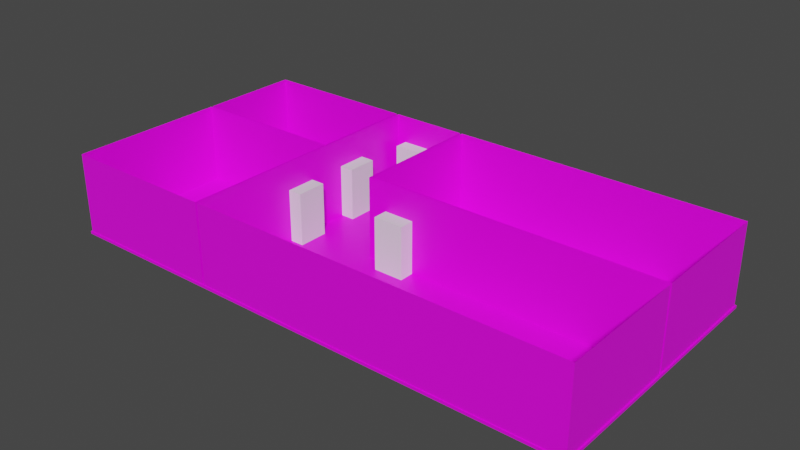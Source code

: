 # Source: home.blend  (saved by Blender 3.1.7; exported with 4.5.12 LTS)
import bpy
from mathutils import Matrix  # noqa: F401  (used for matrix-valued properties, if any)

bpy.ops.wm.read_factory_settings(use_empty=True)
scene = bpy.context.scene
scene.name = 'Scene'

# ---- collections
col_collection = bpy.data.collections.new('Collection'); scene.collection.children.link(col_collection)

# ---- images (referenced by path relative to the original .blend; pixels are not part of the script)
import os
ASSET_DIR = os.environ.get("B2B_ASSET_DIR", "")  # directory of the original .blend (textures are referenced by path, not embedded)
HERE = os.path.dirname(os.path.abspath(__file__))  # packed textures are extracted next to this script under _unpacked/

def load_image(name, relpath, width, height, colorspace="sRGB"):
    """Load a texture the original file referenced (path relative to the .blend, or extracted next to this script)."""
    p = next((c for c in (os.path.join(HERE, relpath), os.path.join(ASSET_DIR, relpath)) if relpath and os.path.exists(c)), "")
    if p:
        img = bpy.data.images.load(p, check_existing=True)
        img.name = name
    else:  # same state as the original file: an image datablock whose file is absent (Cycles renders it pink)
        img = bpy.data.images.new(name, width, height)
        img.source = "FILE"
        img.filepath = "//" + (relpath or name)
    img.colorspace_settings.name = colorspace
    return img
img_untitled = load_image('Untitled', '', 1024, 1024, 'sRGB')

# ---- materials (node trees are filled in below, after node groups)
mat_sharedroom = bpy.data.materials.new('sharedRoom')
mat_sharedroom.use_transparent_shadow = False
mat_floor = bpy.data.materials.new('floor')
mat_floor.use_transparent_shadow = False
mat_empty = bpy.data.materials.new('empty')
mat_empty.use_transparent_shadow = False
mat_parentsroom = bpy.data.materials.new('parentsRoom')
mat_parentsroom.use_transparent_shadow = False
mat_kidsroom = bpy.data.materials.new('kidsRoom')
mat_kidsroom.use_transparent_shadow = False
mat_bathroom = bpy.data.materials.new('bathRoom')
mat_bathroom.use_transparent_shadow = False

# ---- material node trees
mat_sharedroom.use_nodes = True; mat_sharedroom.node_tree.nodes.clear()
_N = mat_sharedroom.node_tree.nodes; _L = mat_sharedroom.node_tree.links
n0 = _N.new('ShaderNodeBsdfPrincipled'); n0.name = 'Principled BSDF'; n0.location = (10, 300)
n0.distribution = 'GGX'
n0.subsurface_method = 'RANDOM_WALK_SKIN'
n0.inputs[3].default_value = 1.45
n0.inputs[27].default_value = (0.0, 0.0, 0.0, 1.0)
n0.inputs[28].default_value = 1.0
n1 = _N.new('ShaderNodeOutputMaterial'); n1.name = 'Material Output'; n1.location = (300, 300)
n2 = _N.new('ShaderNodeTexImage'); n2.name = 'Image Texture'; n2.location = (-296, 274)
n2.image = img_untitled
_L.new(n0.outputs[0], n1.inputs[0])
_L.new(n2.outputs[0], n0.inputs[0])
n1.is_active_output = True
mat_floor.use_nodes = True; mat_floor.node_tree.nodes.clear()
_N = mat_floor.node_tree.nodes; _L = mat_floor.node_tree.links
n0 = _N.new('ShaderNodeBsdfPrincipled'); n0.name = 'Principled BSDF'; n0.location = (10, 300)
n0.distribution = 'GGX'
n0.subsurface_method = 'RANDOM_WALK_SKIN'
n0.inputs[3].default_value = 1.45
n0.inputs[27].default_value = (0.0, 0.0, 0.0, 1.0)
n0.inputs[28].default_value = 1.0
n1 = _N.new('ShaderNodeOutputMaterial'); n1.name = 'Material Output'; n1.location = (300, 300)
_L.new(n0.outputs[0], n1.inputs[0])
n1.is_active_output = True
mat_empty.use_nodes = True; mat_empty.node_tree.nodes.clear()
_N = mat_empty.node_tree.nodes; _L = mat_empty.node_tree.links
n0 = _N.new('ShaderNodeBsdfPrincipled'); n0.name = 'Principled BSDF'; n0.location = (10, 300)
n0.distribution = 'GGX'
n0.subsurface_method = 'RANDOM_WALK_SKIN'
n0.inputs[0].default_value = (0.0, 0.0, 0.0, 1.0)
n0.inputs[3].default_value = 1.45
n0.inputs[27].default_value = (0.0, 0.0, 0.0, 1.0)
n0.inputs[28].default_value = 1.0
n1 = _N.new('ShaderNodeOutputMaterial'); n1.name = 'Material Output'; n1.location = (300, 300)
_L.new(n0.outputs[0], n1.inputs[0])
n1.is_active_output = True
mat_parentsroom.use_nodes = True; mat_parentsroom.node_tree.nodes.clear()
_N = mat_parentsroom.node_tree.nodes; _L = mat_parentsroom.node_tree.links
n0 = _N.new('ShaderNodeBsdfPrincipled'); n0.name = 'Principled BSDF'; n0.location = (10, 300)
n0.distribution = 'GGX'
n0.subsurface_method = 'RANDOM_WALK_SKIN'
n0.inputs[0].default_value = (0.5, 0.0, 0.0, 1.0)
n0.inputs[3].default_value = 1.45
n0.inputs[27].default_value = (0.0, 0.0, 0.0, 1.0)
n0.inputs[28].default_value = 1.0
n1 = _N.new('ShaderNodeOutputMaterial'); n1.name = 'Material Output'; n1.location = (300, 300)
_L.new(n0.outputs[0], n1.inputs[0])
n1.is_active_output = True
mat_kidsroom.use_nodes = True; mat_kidsroom.node_tree.nodes.clear()
_N = mat_kidsroom.node_tree.nodes; _L = mat_kidsroom.node_tree.links
n0 = _N.new('ShaderNodeBsdfPrincipled'); n0.name = 'Principled BSDF'; n0.location = (10, 300)
n0.distribution = 'GGX'
n0.subsurface_method = 'RANDOM_WALK_SKIN'
n0.inputs[0].default_value = (0.8, 0.7279, 0.03283, 1.0)
n0.inputs[3].default_value = 1.45
n0.inputs[27].default_value = (0.0, 0.0, 0.0, 1.0)
n0.inputs[28].default_value = 1.0
n1 = _N.new('ShaderNodeOutputMaterial'); n1.name = 'Material Output'; n1.location = (300, 300)
_L.new(n0.outputs[0], n1.inputs[0])
n1.is_active_output = True
mat_bathroom.use_nodes = True; mat_bathroom.node_tree.nodes.clear()
_N = mat_bathroom.node_tree.nodes; _L = mat_bathroom.node_tree.links
n0 = _N.new('ShaderNodeBsdfPrincipled'); n0.name = 'Principled BSDF'; n0.location = (10, 300)
n0.distribution = 'GGX'
n0.subsurface_method = 'RANDOM_WALK_SKIN'
n0.inputs[0].default_value = (0.03726, 0.3746, 0.8, 1.0)
n0.inputs[3].default_value = 1.45
n0.inputs[27].default_value = (0.0, 0.0, 0.0, 1.0)
n0.inputs[28].default_value = 1.0
n1 = _N.new('ShaderNodeOutputMaterial'); n1.name = 'Material Output'; n1.location = (300, 300)
_L.new(n0.outputs[0], n1.inputs[0])
n1.is_active_output = True

# ---- world
world_world = bpy.data.worlds.new('World'); scene.world = world_world
world_world.use_nodes = True; world_world.node_tree.nodes.clear()
_N = world_world.node_tree.nodes; _L = world_world.node_tree.links
n0 = _N.new('ShaderNodeOutputWorld'); n0.name = 'World Output'; n0.location = (300, 300)
n1 = _N.new('ShaderNodeBackground'); n1.name = 'Background'; n1.location = (10, 300)
n1.inputs[0].default_value = (0.05088, 0.05088, 0.05088, 1.0)
_L.new(n1.outputs[0], n0.inputs[0])
n0.is_active_output = True
world_world.color = (0.05088, 0.05088, 0.05088)
world_world.use_sun_shadow = False
world_world.sun_shadow_jitter_overblur = 0.0

# ---- meshes
me_plane = bpy.data.meshes.new('Plane')
me_plane.from_pydata([(-0.9942, -0.994, 0.0), (-0.4028, -0.994, 0.0), (-0.9942, 0.1914, 0.0), (-0.4028, 0.1914, 0.0), (-0.9942, 7.451e-09, 0.0), (-0.4028, 7.451e-09, 0.0), (-0.9942, -0.994, 3.0), (-0.4028, -0.994, 3.0), (-0.9942, 0.1914, 3.0), (-0.4028, 0.1914, 3.0), (-0.9942, 7.451e-09, 3.0), (-0.4028, 7.451e-09, 3.0)], [], [(6, 0, 4, 10), (9, 3, 5, 11), (10, 4, 2, 8), (8, 2, 3, 9), (11, 5, 1, 7), (1, 0, 6, 7)])
_uv = me_plane.uv_layers.new(name='UVMap')
_uv.uv.foreach_set('vector', [0.4993, 0.7984, 0.4993, 0.572, 0.9071, 0.572, 0.9071, 0.7984, 0.01153, 0.7919, 0.01153, 0.5745, 0.08924, 0.5745, 0.08924, 0.7919, 0.9071, 0.7984, 0.9071, 0.572, 0.9857, 0.572, 0.9857, 0.7984, 0.01352, 0.53, 0.01352, 0.2919, 0.4987, 0.2919, 0.4987, 0.53, 0.08924, 0.7919, 0.08924, 0.5745, 0.4928, 0.5745, 0.4928, 0.7919, 0.5044, 0.2988, 0.9933, 0.2988, 0.9933, 0.531, 0.5044, 0.531])
me_plane.materials.append(mat_sharedroom)
me_plane.use_remesh_fix_poles = True
me_plane.use_remesh_preserve_attributes = False
me_plane.update()
me_cube_001 = bpy.data.meshes.new('Cube.001')
me_cube_001.from_pydata([(-2.009, -1.0, -1.0), (-2.009, -1.0, 1.0), (-2.009, 1.0, -1.0), (-2.009, 1.0, 1.0), (-0.1088, -1.0, -1.0), (-0.1088, -1.0, 1.0), (-0.1088, 1.0, -1.0), (-0.1088, 1.0, 1.0), (-3.728, -5.506, -1.0), (-3.728, -5.506, 1.0), (-3.728, -3.606, -1.0), (-3.728, -3.606, 1.0), (-1.728, -5.506, -1.0), (-1.728, -5.506, 1.0), (-1.728, -3.606, -1.0), (-1.728, -3.606, 1.0), (-3.728, -9.893, -1.0), (-3.728, -9.893, 1.0), (-3.728, -7.993, -1.0), (-3.728, -7.993, 1.0), (-1.728, -9.893, -1.0), (-1.728, -9.893, 1.0), (-1.728, -7.993, -1.0), (-1.728, -7.993, 1.0), (3.409, -9.352, -1.0), (3.409, -9.352, 1.0), (3.409, -7.352, -1.0), (3.409, -7.352, 1.0), (5.309, -9.352, -1.0), (5.309, -9.352, 1.0), (5.309, -7.352, -1.0), (5.309, -7.352, 1.0)], [], [(0, 1, 3, 2), (2, 3, 7, 6), (6, 7, 5, 4), (4, 5, 1, 0), (2, 6, 4, 0), (7, 3, 1, 5), (8, 9, 11, 10), (10, 11, 15, 14), (14, 15, 13, 12), (12, 13, 9, 8), (10, 14, 12, 8), (15, 11, 9, 13), (16, 17, 19, 18), (18, 19, 23, 22), (22, 23, 21, 20), (20, 21, 17, 16), (18, 22, 20, 16), (23, 19, 17, 21), (24, 25, 27, 26), (26, 27, 31, 30), (30, 31, 29, 28), (28, 29, 25, 24), (26, 30, 28, 24), (31, 27, 25, 29)])
_uv = me_cube_001.uv_layers.new(name='UVMap')
_uv.uv.foreach_set('vector', [0.375, 0.0, 0.625, 0.0, 0.625, 0.25, 0.375, 0.25, 0.375, 0.25, 0.625, 0.25, 0.625, 0.5, 0.375, 0.5, 0.375, 0.5, 0.625, 0.5, 0.625, 0.75, 0.375, 0.75, 0.375, 0.75, 0.625, 0.75, 0.625, 1.0, 0.375, 1.0, 0.125, 0.5, 0.375, 0.5, 0.375, 0.75, 0.125, 0.75, 0.625, 0.5, 0.875, 0.5, 0.875, 0.75, 0.625, 0.75, 0.375, 0.0, 0.625, 0.0, 0.625, 0.25, 0.375, 0.25, 0.375, 0.25, 0.625, 0.25, 0.625, 0.5, 0.375, 0.5, 0.375, 0.5, 0.625, 0.5, 0.625, 0.75, 0.375, 0.75, 0.375, 0.75, 0.625, 0.75, 0.625, 1.0, 0.375, 1.0, 0.125, 0.5, 0.375, 0.5, 0.375, 0.75, 0.125, 0.75, 0.625, 0.5, 0.875, 0.5, 0.875, 0.75, 0.625, 0.75, 0.375, 0.0, 0.625, 0.0, 0.625, 0.25, 0.375, 0.25, 0.375, 0.25, 0.625, 0.25, 0.625, 0.5, 0.375, 0.5, 0.375, 0.5, 0.625, 0.5, 0.625, 0.75, 0.375, 0.75, 0.375, 0.75, 0.625, 0.75, 0.625, 1.0, 0.375, 1.0, 0.125, 0.5, 0.375, 0.5, 0.375, 0.75, 0.125, 0.75, 0.625, 0.5, 0.875, 0.5, 0.875, 0.75, 0.625, 0.75, 0.375, 0.0, 0.625, 0.0, 0.625, 0.25, 0.375, 0.25, 0.375, 0.25, 0.625, 0.25, 0.625, 0.5, 0.375, 0.5, 0.375, 0.5, 0.625, 0.5, 0.625, 0.75, 0.375, 0.75, 0.375, 0.75, 0.625, 0.75, 0.625, 1.0, 0.375, 1.0, 0.125, 0.5, 0.375, 0.5, 0.375, 0.75, 0.125, 0.75, 0.625, 0.5, 0.875, 0.5, 0.875, 0.75, 0.625, 0.75])
me_cube_001.use_remesh_fix_poles = True
me_cube_001.use_remesh_preserve_attributes = False
me_cube_001.update()
me_plane_002 = bpy.data.meshes.new('Plane.002')
me_plane_002.from_pydata([(1.0, 1.0, 0.0), (1.0, 0.2, 0.0), (-0.0993, 1.0, 0.0), (-0.0993, 0.2, 0.0), (1.0, 0.0, 0.0), (-0.0993, 0.0, 0.0)], [], [(3, 1, 0, 2), (5, 4, 1, 3)])
_uv = me_plane_002.uv_layers.new(name='UVMap')
_uv.uv.foreach_set('vector', [0.9859, 0.596, 0.01698, 0.596, 0.01698, 0.2746, 0.9859, 0.2746, 0.9859, 0.6764, 0.01698, 0.6764, 0.01698, 0.596, 0.9859, 0.596])
me_plane_002.materials.append(mat_sharedroom)
me_plane_002.use_remesh_fix_poles = True
me_plane_002.use_remesh_preserve_attributes = False
me_plane_002.update()
me_plane_003 = bpy.data.meshes.new('Plane.003')
me_plane_003.from_pydata([(1.0, -1.0, 0.0), (-0.4, -1.0, 0.0), (-0.4, 1.0, 0.0), (-0.4, 0.2, 0.0), (-0.0993, -1.0, 0.0), (-0.0993, 1.0, 0.0), (-0.0993, 0.2, 0.0), (1.0, 0.0, 0.0), (-0.4, 0.0, 0.0), (-0.0993, 0.0, 0.0)], [], [(8, 9, 6, 3), (3, 6, 5, 2), (1, 4, 9, 8), (4, 0, 7, 9)])
me_plane_003.polygons.foreach_set('material_index', [3, 3, 3, 3])
_uv = me_plane_003.uv_layers.new(name='UVMap')
_uv.uv.foreach_set('vector', [0.9724, 0.4856, 0.7682, 0.4856, 0.7682, 0.4241, 0.9724, 0.4241, 0.9724, 0.4241, 0.7682, 0.4241, 0.7682, 0.1782, 0.9724, 0.1782, 0.9724, 0.793, 0.7682, 0.793, 0.7682, 0.4856, 0.9724, 0.4856, 0.7682, 0.793, 0.02153, 0.793, 0.02153, 0.4856, 0.7682, 0.4856])
me_plane_003.materials.append(mat_floor)
me_plane_003.materials.append(mat_empty)
me_plane_003.materials.append(mat_parentsroom)
me_plane_003.materials.append(mat_sharedroom)
me_plane_003.materials.append(mat_kidsroom)
me_plane_003.materials.append(mat_bathroom)
me_plane_003.use_remesh_fix_poles = True
me_plane_003.use_remesh_preserve_attributes = False
me_plane_003.update()
me_plane_004 = bpy.data.meshes.new('Plane.004')
me_plane_004.from_pydata([(-1.0, -1.0, 0.0), (-0.4, -1.0, 0.0), (-1.0, 0.2, 0.0), (-0.4, 0.2, 0.0), (-1.0, 0.0, 0.0), (-0.4, 0.0, 0.0)], [], [(4, 5, 3, 2), (0, 1, 5, 4)])
_uv = me_plane_004.uv_layers.new(name='UVMap')
_uv.uv.foreach_set('vector', [0.9858, 0.1721, 0.01477, 0.1721, 0.01477, 0.01375, 0.9858, 0.01375, 0.9858, 0.9641, 0.01477, 0.9641, 0.01477, 0.1721, 0.9858, 0.1721])
me_plane_004.materials.append(mat_sharedroom)
me_plane_004.use_remesh_fix_poles = True
me_plane_004.use_remesh_preserve_attributes = False
me_plane_004.update()
me_plane_005 = bpy.data.meshes.new('Plane.005')
me_plane_005.from_pydata([(-1.0, 1.0, 0.0), (-0.4, 1.0, 0.0), (-1.0, 0.2, 0.0), (-0.4, 0.2, 0.0)], [], [(2, 3, 1, 0)])
_uv = me_plane_005.uv_layers.new(name='UVMap')
_uv.uv.foreach_set('vector', [0.9894, 0.8245, 0.01061, 0.8245, 0.01061, 0.1755, 0.9894, 0.1755])
me_plane_005.materials.append(mat_sharedroom)
me_plane_005.use_remesh_fix_poles = True
me_plane_005.use_remesh_preserve_attributes = False
me_plane_005.update()
me_plane_006 = bpy.data.meshes.new('Plane.006')
me_plane_006.from_pydata([(0.9955, -0.994, 0.0), (-0.3941, -0.994, 0.0), (-0.3941, 0.9877, 0.0), (-0.3941, 0.2, 0.0), (-0.0993, -0.994, 0.0), (-0.104, 0.9877, 0.0), (-0.104, 0.2, 0.0), (0.9955, -0.007895, 0.0), (-0.3941, 7.451e-09, 0.0), (-0.104, -0.007895, 0.0), (0.9955, -0.994, 3.0), (-0.3941, -0.994, 3.0), (-0.3941, 0.9877, 3.0), (-0.3941, 0.2, 3.0), (-0.0993, -0.994, 3.0), (-0.104, 0.9877, 3.0), (-0.104, 0.2, 3.0), (0.9955, -0.007895, 3.0), (-0.3941, 7.451e-09, 3.0), (-0.104, -0.007895, 3.0)], [], [(14, 4, 1, 11), (12, 2, 5, 15), (13, 3, 2, 12), (19, 9, 7, 17), (19, 16, 6, 9), (10, 0, 4, 14), (15, 5, 6, 16), (13, 18, 8, 3), (17, 7, 0, 10), (18, 11, 1, 8)])
_uv = me_plane_006.uv_layers.new(name='UVMap')
_uv.uv.foreach_set('vector', [0.7853, 0.7422, 0.7853, 0.5286, 0.9949, 0.5286, 0.9949, 0.7422, 0.7727, 0.4919, 0.7727, 0.2579, 0.9904, 0.2579, 0.9904, 0.4919, 0.455, 0.4985, 0.455, 0.2762, 0.7506, 0.2762, 0.7506, 0.4985, 0.233, 0.2367, 0.233, 0.01759, 0.9929, 0.01759, 0.9929, 0.2367, 0.9923, 0.9952, 0.9143, 0.9952, 0.9143, 0.7429, 0.9923, 0.7429, 0.006457, 0.7422, 0.006456, 0.5286, 0.7853, 0.5286, 0.7853, 0.7422, 0.6187, 0.9952, 0.6187, 0.7429, 0.9143, 0.7429, 0.9143, 0.9952, 0.455, 0.4985, 0.3799, 0.4985, 0.3799, 0.2762, 0.455, 0.2762, 0.005754, 0.9948, 0.005754, 0.7528, 0.4886, 0.7528, 0.4886, 0.9948, 0.3799, 0.4985, 0.006907, 0.4985, 0.006907, 0.2762, 0.3799, 0.2762])
me_plane_006.materials.append(mat_sharedroom)
me_plane_006.use_remesh_fix_poles = True
me_plane_006.use_remesh_preserve_attributes = False
me_plane_006.update()
me_plane_007 = bpy.data.meshes.new('Plane.007')
me_plane_007.from_pydata([(0.9955, 0.9877, 0.0), (0.9955, 0.2, 0.0), (-0.09494, 0.9877, 0.0), (-0.09494, 0.2, 0.0), (0.9955, 0.01248, 0.0), (-0.09494, 0.01248, 0.0), (0.9955, 0.9877, 3.0), (0.9955, 0.2, 3.0), (-0.09494, 0.9877, 3.0), (-0.09494, 0.2, 3.0), (0.9955, 0.01248, 3.0), (-0.09494, 0.01248, 3.0)], [], [(8, 2, 0, 6), (11, 10, 4, 5), (11, 5, 3, 9), (7, 1, 4, 10), (8, 9, 3, 2), (6, 0, 1, 7)])
_uv = me_plane_007.uv_layers.new(name='UVMap')
_uv.uv.foreach_set('vector', [0.006007, 0.9298, 0.006007, 0.6705, 0.9926, 0.6705, 0.9926, 0.9298, 0.9873, 0.6578, 0.007824, 0.6578, 0.007824, 0.4067, 0.9873, 0.4067, 0.5101, 0.3433, 0.51, 0.06929, 0.6017, 0.06929, 0.6017, 0.3433, 0.4027, 0.3413, 0.4027, 0.06787, 0.4945, 0.06787, 0.4945, 0.3413, 0.9866, 0.3433, 0.6017, 0.3433, 0.6017, 0.06929, 0.9866, 0.06929, 0.01697, 0.3413, 0.01697, 0.06787, 0.4027, 0.06787, 0.4027, 0.3413])
me_plane_007.materials.append(mat_sharedroom)
me_plane_007.use_remesh_fix_poles = True
me_plane_007.use_remesh_preserve_attributes = False
me_plane_007.update()
me_plane_008 = bpy.data.meshes.new('Plane.008')
me_plane_008.from_pydata([(-0.9942, 0.9877, 0.0), (-0.4028, 0.9877, 0.0), (-0.9942, 0.2074, 0.0), (-0.4028, 0.2074, 0.0), (-0.9942, 0.9877, 3.0), (-0.4028, 0.9877, 3.0), (-0.9942, 0.2074, 3.0), (-0.4028, 0.2074, 3.0)], [], [(7, 5, 1, 3), (6, 7, 3, 2), (4, 0, 1, 5), (2, 0, 4, 6)])
_uv = me_plane_008.uv_layers.new(name='UVMap')
_uv.uv.foreach_set('vector', [0.9839, 0.7958, 0.5824, 0.7958, 0.5824, 0.4902, 0.9839, 0.4902, 0.5771, 0.7973, 0.01035, 0.7973, 0.01035, 0.4873, 0.5771, 0.4873, 0.01313, 0.4761, 0.01313, 0.1762, 0.5784, 0.1762, 0.5784, 0.4761, 0.5889, 0.1735, 0.9848, 0.1735, 0.9848, 0.4812, 0.5889, 0.4812])
me_plane_008.materials.append(mat_sharedroom)
me_plane_008.use_remesh_fix_poles = True
me_plane_008.use_remesh_preserve_attributes = False
me_plane_008.update()

# ---- objects
ob_kidsroomwalls = bpy.data.objects.new('KidsRoomWalls', me_plane)
ob_cube = bpy.data.objects.new('Cube', me_cube_001)
ob_parentsroomfloor = bpy.data.objects.new('ParentsRoomFloor', me_plane_002)
ob_kitchenfloor = bpy.data.objects.new('KitchenFloor', me_plane_003)
ob_kidsroomfloor = bpy.data.objects.new('KidsRoomFloor', me_plane_004)
ob_bathroomfloor = bpy.data.objects.new('BathroomFloor', me_plane_005)
ob_kitchenwalls = bpy.data.objects.new('KitchenWalls', me_plane_006)
ob_parentsroomwalls = bpy.data.objects.new('ParentsRoomWalls', me_plane_007)
ob_bathroomwalls = bpy.data.objects.new('BathroomWalls', me_plane_008)

# ---- transforms, parenting, visibility, modifiers, constraints
ob_kidsroomwalls.location = (0.0, 0.0, 0.0)
ob_kidsroomwalls.scale = (10.0, 5.0, 1.0)
_m = ob_kidsroomwalls.modifiers.new('Boolean', 'BOOLEAN')
_m.object = ob_cube
ob_cube.location = (-2.381, 5.015, 0.9151)
ob_cube.scale = (0.6, 0.6, 1.05)
ob_parentsroomfloor.location = (0.0, 0.0, 0.0)
ob_parentsroomfloor.scale = (10.0, 5.0, 1.0)
_m = ob_parentsroomfloor.modifiers.new('Solidify', 'SOLIDIFY')
_m.thickness = 0.1
ob_kitchenfloor.location = (0.0, 0.0, 0.0)
ob_kitchenfloor.scale = (10.0, 5.0, 1.0)
_m = ob_kitchenfloor.modifiers.new('Solidify', 'SOLIDIFY')
_m.thickness = 0.1
ob_kidsroomfloor.location = (0.0, 0.0, 0.0)
ob_kidsroomfloor.scale = (10.0, 5.0, 1.0)
_m = ob_kidsroomfloor.modifiers.new('Solidify', 'SOLIDIFY')
_m.thickness = 0.1
ob_bathroomfloor.location = (0.0, 0.0, 0.0)
ob_bathroomfloor.scale = (10.0, 5.0, 1.0)
_m = ob_bathroomfloor.modifiers.new('Solidify', 'SOLIDIFY')
_m.thickness = 0.1
ob_kitchenwalls.location = (0.0, 0.0, 0.0)
ob_kitchenwalls.scale = (10.0, 5.0, 1.0)
_m = ob_kitchenwalls.modifiers.new('Boolean', 'BOOLEAN')
_m.object = ob_cube
ob_parentsroomwalls.location = (0.0, 0.0, 0.0)
ob_parentsroomwalls.scale = (10.0, 5.0, 1.0)
_m = ob_parentsroomwalls.modifiers.new('Boolean', 'BOOLEAN')
_m.object = ob_cube
ob_bathroomwalls.location = (0.0, 0.0, 0.0)
ob_bathroomwalls.scale = (10.0, 5.0, 1.0)
_m = ob_bathroomwalls.modifiers.new('Boolean', 'BOOLEAN')
_m.object = ob_cube

# ---- collection membership
col_collection.objects.link(ob_kidsroomwalls)
col_collection.objects.link(ob_cube)
col_collection.objects.link(ob_parentsroomfloor)
col_collection.objects.link(ob_kitchenfloor)
col_collection.objects.link(ob_kidsroomfloor)
col_collection.objects.link(ob_bathroomfloor)
col_collection.objects.link(ob_kitchenwalls)
col_collection.objects.link(ob_parentsroomwalls)
col_collection.objects.link(ob_bathroomwalls)

# ---- scene / render settings (as saved in the file)
scene.frame_start = 1; scene.frame_end = 250; scene.frame_set(1)
scene.render.engine = 'BLENDER_EEVEE_NEXT'
scene.cycles.sampling_pattern = 'TABULATED_SOBOL'
scene.cycles.use_light_tree = False
scene.view_settings.view_transform = 'Filmic'
bpy.context.view_layer.update()

# ---- added for rendering (the .blend has no active camera and no usable light): camera, sun
cam_auto = bpy.data.cameras.new('AutoCamera')
cam_auto.lens = 50.0
cam_auto.sensor_width = 36.0
cam_auto.clip_end = 1000.0
ob_auto_camera = bpy.data.objects.new('AutoCamera', cam_auto)
scene.collection.objects.link(ob_auto_camera)
ob_auto_camera.location = (21.1492, -25.0715, 18.3519)
ob_auto_camera.rotation_euler = (1.09748, -7.21219e-08, 0.694738)
scene.camera = ob_auto_camera
light_auto_sun = bpy.data.lights.new('AutoSun', 'SUN')
light_auto_sun.energy = 3.0
light_auto_sun.angle = 0.0523599
ob_auto_sun = bpy.data.objects.new('AutoSun', light_auto_sun)
scene.collection.objects.link(ob_auto_sun)
ob_auto_sun.rotation_euler = (0.872665, 0.174533, 0.523599)
bpy.context.view_layer.update()
